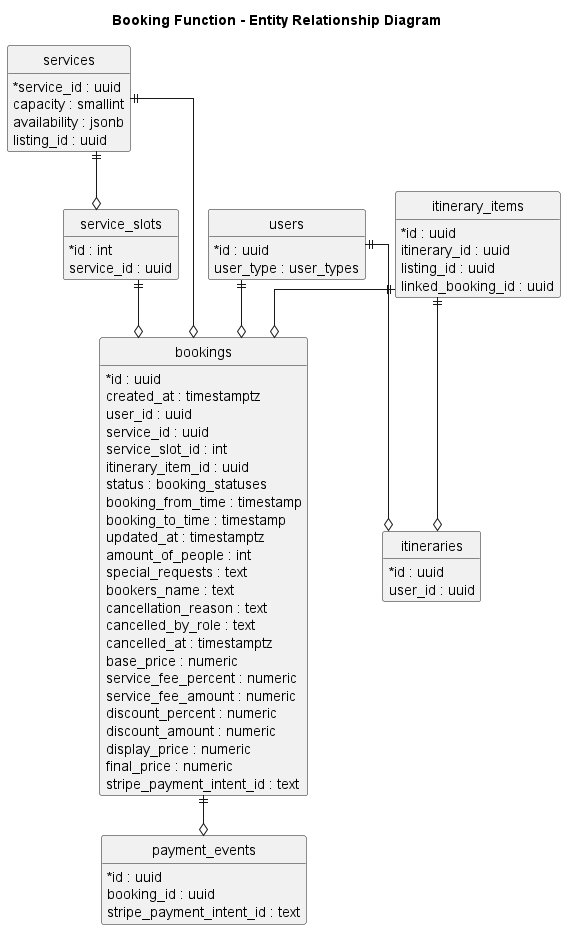

The diagram above was rendered by PlantUML. Its source (embedded in the PNG):
@startuml Booking_Function
skinparam linetype ortho

top to bottom direction

skinparam ranksep 40
skinparam nodesep 30
skinparam classAttributeIconSize 0

hide empty members
hide circle

title Booking Function - Entity Relationship Diagram

entity bookings {
  *id : uuid
  created_at : timestamptz
  user_id : uuid
  service_id : uuid
  service_slot_id : int
  itinerary_item_id : uuid
  status : booking_statuses
  booking_from_time : timestamp
  booking_to_time : timestamp
  updated_at : timestamptz
  amount_of_people : int
  special_requests : text
  bookers_name : text
  cancellation_reason : text
  cancelled_by_role : text
  cancelled_at : timestamptz
  base_price : numeric
  service_fee_percent : numeric
  service_fee_amount : numeric
  discount_percent : numeric
  discount_amount : numeric
  display_price : numeric
  final_price : numeric
  stripe_payment_intent_id : text
}

entity payment_events {
  *id : uuid
  booking_id : uuid
  stripe_payment_intent_id : text
}

entity services {
  *service_id : uuid
  capacity : smallint
  availability : jsonb
  listing_id : uuid
}

entity service_slots {
  *id : int
  service_id : uuid
}


entity users {
  *id : uuid
  user_type : user_types
}

entity itinerary_items {
  *id : uuid
  itinerary_id : uuid
  listing_id : uuid
  linked_booking_id : uuid
}

entity itineraries {
  *id : uuid
  user_id : uuid
}


users ||--o bookings
services ||--o bookings
service_slots ||--o bookings
services ||--o service_slots
itinerary_items ||--o bookings
itinerary_items ||--o itineraries
users ||--o itineraries
bookings ||--o payment_events

@enduml